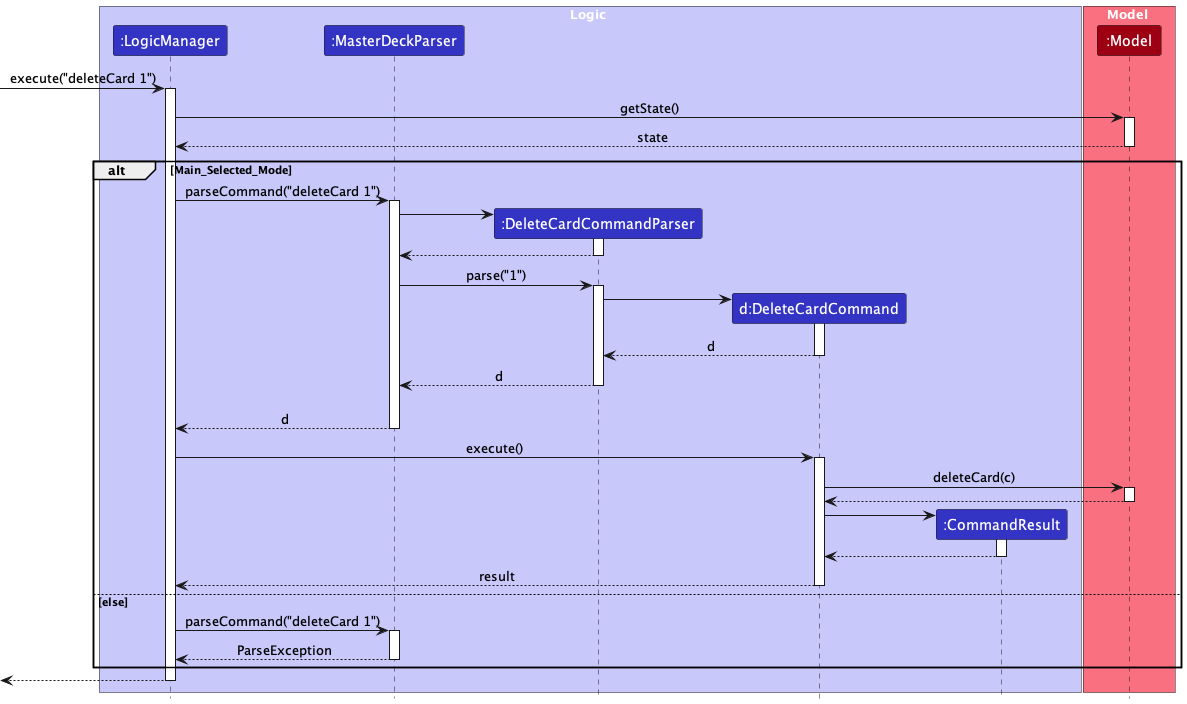

The diagram above was rendered by PlantUML. Its source (embedded in the PNG):
@startuml
!include style.puml

box Logic LOGIC_COLOR_T1
participant ":LogicManager" as LogicManager LOGIC_COLOR
participant ":MasterDeckParser" as MasterDeckParser LOGIC_COLOR
participant ":DeleteCardCommandParser" as DeleteCardCommandParser LOGIC_COLOR
participant "d:DeleteCardCommand" as DeleteCardCommand LOGIC_COLOR
participant ":CommandResult" as CommandResult LOGIC_COLOR
end box

box Model MODEL_COLOR_T1
participant ":Model" as Model MODEL_COLOR
end box

[-> LogicManager : execute("deleteCard 1")
activate LogicManager

LogicManager -> Model : getState()
activate Model
Model --> LogicManager : state
deactivate Model
alt Main_Selected_Mode
    LogicManager -> MasterDeckParser : parseCommand("deleteCard 1")
    activate MasterDeckParser
    create DeleteCardCommandParser
    MasterDeckParser -> DeleteCardCommandParser
    activate DeleteCardCommandParser

    DeleteCardCommandParser --> MasterDeckParser
    deactivate DeleteCardCommandParser

    MasterDeckParser -> DeleteCardCommandParser : parse("1")
    activate DeleteCardCommandParser

    create DeleteCardCommand
    DeleteCardCommandParser -> DeleteCardCommand
    activate DeleteCardCommand

    DeleteCardCommand --> DeleteCardCommandParser : d
    deactivate DeleteCardCommand

    DeleteCardCommandParser --> MasterDeckParser : d
    deactivate DeleteCardCommandParser
    'Hidden arrow to position the destroy marker below the end of the activation bar.
    DeleteCardCommandParser -[hidden]-> MasterDeckParser

    MasterDeckParser --> LogicManager : d
    deactivate MasterDeckParser

    LogicManager -> DeleteCardCommand : execute()
    activate DeleteCardCommand

    DeleteCardCommand -> Model : deleteCard(c)
    activate Model
    Model --> DeleteCardCommand
    deactivate Model

    create CommandResult
    DeleteCardCommand -> CommandResult
    activate CommandResult

    CommandResult --> DeleteCardCommand
    deactivate CommandResult

    DeleteCardCommand --> LogicManager : result
    deactivate DeleteCardCommand

else else
    LogicManager -> MasterDeckParser : parseCommand("deleteCard 1")
    activate MasterDeckParser
    MasterDeckParser --> LogicManager : ParseException
    deactivate MasterDeckParser

end
[<--LogicManager
deactivate LogicManager
@enduml